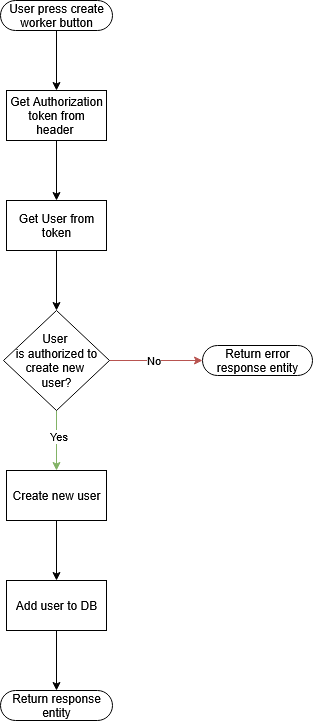

The diagram above was exported from draw.io. Its source (the exported page's mxGraphModel, read from the mxfile embedded in the PNG):
<mxGraphModel dx="872" dy="487" grid="1" gridSize="10" guides="1" tooltips="1" connect="1" arrows="1" fold="1" page="1" pageScale="1" pageWidth="827" pageHeight="1169" math="0" shadow="0">
  <root>
    <mxCell id="0" />
    <mxCell id="1" parent="0" />
    <mxCell id="UQOomTZAaCyZAPaUyG3R-46" style="edgeStyle=orthogonalEdgeStyle;rounded=0;orthogonalLoop=1;jettySize=auto;html=1;entryX=0.5;entryY=0.5;entryDx=0;entryDy=-15;entryPerimeter=0;" parent="1" edge="1">
      <mxGeometry relative="1" as="geometry">
        <mxPoint x="414" y="530" as="targetPoint" />
      </mxGeometry>
    </mxCell>
    <mxCell id="QcQdOetUA6qP5Ii0NC-2-26" style="edgeStyle=orthogonalEdgeStyle;rounded=0;orthogonalLoop=1;jettySize=auto;html=1;" parent="1" edge="1">
      <mxGeometry relative="1" as="geometry">
        <mxPoint x="140" y="710" as="sourcePoint" />
      </mxGeometry>
    </mxCell>
    <mxCell id="7Zbe0JVSpx2qkuPcfZEY-40" style="edgeStyle=orthogonalEdgeStyle;rounded=0;orthogonalLoop=1;jettySize=auto;html=1;" parent="1" source="7Zbe0JVSpx2qkuPcfZEY-32" target="7Zbe0JVSpx2qkuPcfZEY-39" edge="1">
      <mxGeometry relative="1" as="geometry" />
    </mxCell>
    <mxCell id="7Zbe0JVSpx2qkuPcfZEY-32" value="User press create worker button" style="html=1;dashed=0;whiteSpace=wrap;shape=mxgraph.dfd.start" parent="1" vertex="1">
      <mxGeometry x="358" y="40" width="112" height="30" as="geometry" />
    </mxCell>
    <mxCell id="7Zbe0JVSpx2qkuPcfZEY-36" style="edgeStyle=orthogonalEdgeStyle;rounded=0;orthogonalLoop=1;jettySize=auto;html=1;" parent="1" source="7Zbe0JVSpx2qkuPcfZEY-33" target="7Zbe0JVSpx2qkuPcfZEY-35" edge="1">
      <mxGeometry relative="1" as="geometry" />
    </mxCell>
    <mxCell id="7Zbe0JVSpx2qkuPcfZEY-33" value="Create new user" style="html=1;dashed=0;whiteSpace=wrap;" parent="1" vertex="1">
      <mxGeometry x="364" y="510" width="100" height="50" as="geometry" />
    </mxCell>
    <mxCell id="7Zbe0JVSpx2qkuPcfZEY-38" style="edgeStyle=orthogonalEdgeStyle;rounded=0;orthogonalLoop=1;jettySize=auto;html=1;" parent="1" source="7Zbe0JVSpx2qkuPcfZEY-35" target="7Zbe0JVSpx2qkuPcfZEY-37" edge="1">
      <mxGeometry relative="1" as="geometry" />
    </mxCell>
    <mxCell id="7Zbe0JVSpx2qkuPcfZEY-35" value="Add user to DB" style="html=1;dashed=0;whiteSpace=wrap;" parent="1" vertex="1">
      <mxGeometry x="364" y="620" width="100" height="50" as="geometry" />
    </mxCell>
    <mxCell id="7Zbe0JVSpx2qkuPcfZEY-37" value="Return response entity" style="html=1;dashed=0;whiteSpace=wrap;shape=mxgraph.dfd.start" parent="1" vertex="1">
      <mxGeometry x="358" y="730" width="112" height="30" as="geometry" />
    </mxCell>
    <mxCell id="7Zbe0JVSpx2qkuPcfZEY-43" style="edgeStyle=orthogonalEdgeStyle;rounded=0;orthogonalLoop=1;jettySize=auto;html=1;" parent="1" source="7Zbe0JVSpx2qkuPcfZEY-39" target="7Zbe0JVSpx2qkuPcfZEY-42" edge="1">
      <mxGeometry relative="1" as="geometry" />
    </mxCell>
    <mxCell id="7Zbe0JVSpx2qkuPcfZEY-39" value="Get Authorization token from header&amp;nbsp;" style="html=1;dashed=0;whiteSpace=wrap;" parent="1" vertex="1">
      <mxGeometry x="364" y="130" width="100" height="50" as="geometry" />
    </mxCell>
    <mxCell id="7Zbe0JVSpx2qkuPcfZEY-45" style="edgeStyle=orthogonalEdgeStyle;rounded=0;orthogonalLoop=1;jettySize=auto;html=1;fillColor=#d5e8d4;strokeColor=#82b366;" parent="1" source="7Zbe0JVSpx2qkuPcfZEY-41" target="7Zbe0JVSpx2qkuPcfZEY-33" edge="1">
      <mxGeometry relative="1" as="geometry" />
    </mxCell>
    <mxCell id="7Zbe0JVSpx2qkuPcfZEY-46" value="Yes" style="edgeLabel;html=1;align=center;verticalAlign=middle;resizable=0;points=[];" parent="7Zbe0JVSpx2qkuPcfZEY-45" vertex="1" connectable="0">
      <mxGeometry x="-0.1722" y="1" relative="1" as="geometry">
        <mxPoint as="offset" />
      </mxGeometry>
    </mxCell>
    <mxCell id="7Zbe0JVSpx2qkuPcfZEY-48" style="edgeStyle=orthogonalEdgeStyle;rounded=0;orthogonalLoop=1;jettySize=auto;html=1;fillColor=#f8cecc;strokeColor=#b85450;" parent="1" source="7Zbe0JVSpx2qkuPcfZEY-41" target="7Zbe0JVSpx2qkuPcfZEY-47" edge="1">
      <mxGeometry relative="1" as="geometry" />
    </mxCell>
    <mxCell id="7Zbe0JVSpx2qkuPcfZEY-49" value="No" style="edgeLabel;html=1;align=center;verticalAlign=middle;resizable=0;points=[];" parent="7Zbe0JVSpx2qkuPcfZEY-48" vertex="1" connectable="0">
      <mxGeometry x="-0.0824" y="1" relative="1" as="geometry">
        <mxPoint as="offset" />
      </mxGeometry>
    </mxCell>
    <mxCell id="7Zbe0JVSpx2qkuPcfZEY-41" value="&lt;div&gt;User&amp;nbsp;&lt;/div&gt;&lt;div&gt;is authorized to create&amp;nbsp;new&amp;nbsp;&lt;/div&gt;&lt;div&gt;user?&lt;/div&gt;" style="shape=rhombus;html=1;dashed=0;whiteSpace=wrap;perimeter=rhombusPerimeter;" parent="1" vertex="1">
      <mxGeometry x="361" y="350" width="106" height="100" as="geometry" />
    </mxCell>
    <mxCell id="7Zbe0JVSpx2qkuPcfZEY-44" style="edgeStyle=orthogonalEdgeStyle;rounded=0;orthogonalLoop=1;jettySize=auto;html=1;" parent="1" source="7Zbe0JVSpx2qkuPcfZEY-42" target="7Zbe0JVSpx2qkuPcfZEY-41" edge="1">
      <mxGeometry relative="1" as="geometry" />
    </mxCell>
    <mxCell id="7Zbe0JVSpx2qkuPcfZEY-42" value="Get User from token" style="html=1;dashed=0;whiteSpace=wrap;" parent="1" vertex="1">
      <mxGeometry x="364" y="240" width="100" height="50" as="geometry" />
    </mxCell>
    <mxCell id="7Zbe0JVSpx2qkuPcfZEY-47" value="Return error response entity" style="html=1;dashed=0;whiteSpace=wrap;shape=mxgraph.dfd.start" parent="1" vertex="1">
      <mxGeometry x="560" y="385" width="110" height="30" as="geometry" />
    </mxCell>
  </root>
</mxGraphModel>